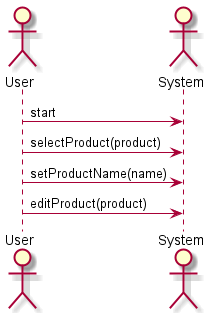

The diagram above was rendered by PlantUML. Its source (embedded in the PNG):
@startuml edit_product

skinparam backgroundColor #FFFFFF


actor User
actor System

User -> System: start
User -> System: selectProduct(product)
User -> System: setProductName(name)
User -> System: editProduct(product)

@enduml